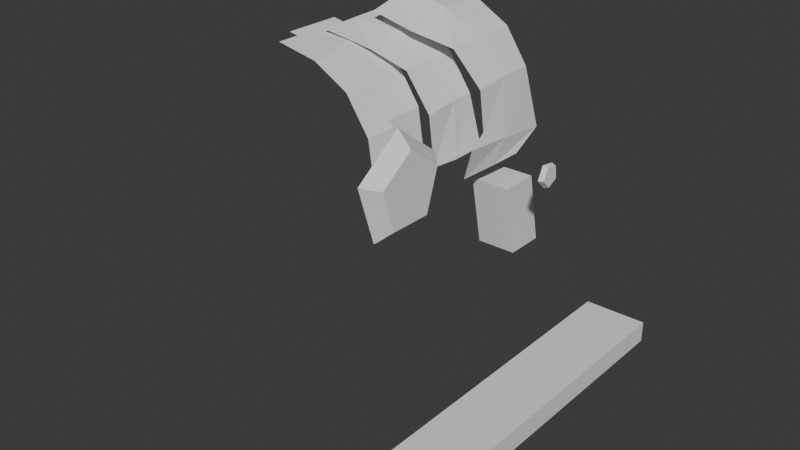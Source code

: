 # Source: Blockings.blend  (saved by Blender 4.0.36; exported with 4.5.12 LTS)
import bpy
from mathutils import Matrix  # noqa: F401  (used for matrix-valued properties, if any)

bpy.ops.wm.read_factory_settings(use_empty=True)
scene = bpy.context.scene
scene.name = 'Scene'

# ---- collections
col_chest = bpy.data.collections.new('Chest'); scene.collection.children.link(col_chest)
col_paddings = bpy.data.collections.new('Paddings'); col_chest.children.link(col_paddings)
col_keyhole = bpy.data.collections.new('Keyhole'); col_chest.children.link(col_keyhole)
col_refs = bpy.data.collections.new('Refs'); scene.collection.children.link(col_refs)

# ---- world
world_world = bpy.data.worlds.new('World'); scene.world = world_world
world_world.use_nodes = True; world_world.node_tree.nodes.clear()
_N = world_world.node_tree.nodes; _L = world_world.node_tree.links
n0 = _N.new('ShaderNodeOutputWorld'); n0.name = 'World Output'; n0.location = (300, 300)
n1 = _N.new('ShaderNodeBackground'); n1.name = 'Background'; n1.location = (10, 300)
n1.inputs[0].default_value = (0.05088, 0.05088, 0.05088, 1.0)
_L.new(n1.outputs[0], n0.inputs[0])
n0.is_active_output = True
world_world.color = (0.05088, 0.05088, 0.05088)
world_world.use_sun_shadow = False
world_world.sun_shadow_jitter_overblur = 0.0

# ---- meshes
me_cube = bpy.data.meshes.new('Cube')
me_cube.from_pydata([(-1.0, -1.0, -1.0), (-1.0, -1.0, 1.0), (-1.0, 1.0, -1.0), (-1.0, 1.0, 1.0), (1.0, -1.0, -1.0), (1.0, -1.0, 1.0), (1.0, 1.0, -1.0), (1.0, 1.0, 1.0)], [], [(0, 1, 3, 2), (2, 3, 7, 6), (6, 7, 5, 4), (4, 5, 1, 0), (2, 6, 4, 0), (7, 3, 1, 5)])
_uv = me_cube.uv_layers.new(name='UVMap')
_uv.uv.foreach_set('vector', [0.375, 0.0, 0.625, 0.0, 0.625, 0.25, 0.375, 0.25, 0.375, 0.25, 0.625, 0.25, 0.625, 0.5, 0.375, 0.5, 0.375, 0.5, 0.625, 0.5, 0.625, 0.75, 0.375, 0.75, 0.375, 0.75, 0.625, 0.75, 0.625, 1.0, 0.375, 1.0, 0.125, 0.5, 0.375, 0.5, 0.375, 0.75, 0.125, 0.75, 0.625, 0.5, 0.875, 0.5, 0.875, 0.75, 0.625, 0.75])
me_cube.update()
me_cylinder_003 = bpy.data.meshes.new('Cylinder.003')
me_cylinder_003.from_pydata([(0.0, 1.0, -1.0), (1.266e-08, 1.173, -0.4939), (0.9511, 0.309, -1.0), (1.116, 0.3625, -0.4939), (0.5878, -0.809, -1.0), (0.6896, -0.9491, -0.4939), (-0.5878, -0.809, -1.0), (-0.6896, -0.9491, -0.4939), (-0.9511, 0.309, -1.0), (-1.116, 0.3625, -0.4939)], [], [(0, 1, 3, 2), (2, 3, 5, 4), (4, 5, 7, 6), (3, 1, 9, 7, 5), (6, 7, 9, 8), (8, 9, 1, 0), (0, 2, 4, 6, 8)])
_uv = me_cylinder_003.uv_layers.new(name='UVMap')
_uv.uv.foreach_set('vector', [1.0, 0.5, 1.0, 1.0, 0.8, 1.0, 0.8, 0.5, 0.8, 0.5, 0.8, 1.0, 0.6, 1.0, 0.6, 0.5, 0.6, 0.5, 0.6, 1.0, 0.4, 1.0, 0.4, 0.5, 0.4783, 0.3242, 0.25, 0.49, 0.02175, 0.3242, 0.1089, 0.05584, 0.3911, 0.05584, 0.4, 0.5, 0.4, 1.0, 0.2, 1.0, 0.2, 0.5, 0.2, 0.5, 0.2, 1.0, 2.98e-08, 1.0, 2.98e-08, 0.5, 0.75, 0.49, 0.9783, 0.3242, 0.8911, 0.05584, 0.6089, 0.05584, 0.5217, 0.3242])
me_cylinder_003.update()
me_cylinder_006 = bpy.data.meshes.new('Cylinder.006')
me_cylinder_006.from_pydata([(0.0, 0.2031, 0.9654), (0.3827, 0.2031, 0.89), (0.7071, 0.2031, 0.7071), (0.9239, 0.2031, 0.3839), (1.0, 0.2031, -0.1087), (0.0, -0.1001, 0.9654), (0.3827, -0.1001, 0.89), (0.7071, -0.1001, 0.7071), (0.9239, -0.1001, 0.3839), (1.0, -0.1001, -0.1133)], [], [(3, 8, 9, 4), (2, 7, 8, 3), (1, 6, 7, 2), (0, 5, 6, 1)])
_uv = me_cylinder_006.uv_layers.new(name='UVMap')
_uv.uv.foreach_set('vector', [0.8125, 0.5, 0.8125, 0.754, 0.75, 0.754, 0.75, 0.5, 0.875, 0.5, 0.875, 0.754, 0.8125, 0.754, 0.8125, 0.5, 0.9375, 0.5, 0.9375, 0.754, 0.875, 0.754, 0.875, 0.5, 1.0, 0.5, 1.0, 0.754, 0.9375, 0.754, 0.9375, 0.5])
me_cylinder_006.update()
me_cylinder_007 = bpy.data.meshes.new('Cylinder.007')
me_cylinder_007.from_pydata([(0.0, 0.4337, 0.9654), (0.3827, 0.4337, 0.89), (0.7071, 0.4337, 0.7071), (0.9239, 0.4337, 0.3839), (1.0, 0.4337, -0.1087), (0.0, -0.1001, 0.9654), (0.3827, -0.1001, 0.89), (0.7071, -0.1001, 0.7071), (0.9239, -0.1001, 0.3839), (1.0, -0.1001, -0.1133)], [], [(3, 8, 9, 4), (2, 7, 8, 3), (1, 6, 7, 2), (0, 5, 6, 1)])
_uv = me_cylinder_007.uv_layers.new(name='UVMap')
_uv.uv.foreach_set('vector', [0.8125, 0.5, 0.8125, 0.754, 0.75, 0.754, 0.75, 0.5, 0.875, 0.5, 0.875, 0.754, 0.8125, 0.754, 0.8125, 0.5, 0.9375, 0.5, 0.9375, 0.754, 0.875, 0.754, 0.875, 0.5, 1.0, 0.5, 1.0, 0.754, 0.9375, 0.754, 0.9375, 0.5])
me_cylinder_007.update()
me_cube_001 = bpy.data.meshes.new('Cube.001')
me_cube_001.from_pydata([(-1.0, -0.7901, -1.541), (-1.0, -1.541, 2.127), (-1.0, 1.21, -1.541), (-1.0, 0.4588, 2.127), (1.0, -0.7901, -1.541), (1.0, -1.541, 2.127), (1.0, 1.21, -1.541), (1.0, 0.4588, 2.127)], [], [(0, 1, 3, 2), (2, 3, 7, 6), (6, 7, 5, 4), (4, 5, 1, 0), (2, 6, 4, 0), (7, 3, 1, 5)])
_uv = me_cube_001.uv_layers.new(name='UVMap')
_uv.uv.foreach_set('vector', [0.375, 0.0, 0.625, 0.0, 0.625, 0.25, 0.375, 0.25, 0.375, 0.25, 0.625, 0.25, 0.625, 0.5, 0.375, 0.5, 0.375, 0.5, 0.625, 0.5, 0.625, 0.75, 0.375, 0.75, 0.375, 0.75, 0.625, 0.75, 0.625, 1.0, 0.375, 1.0, 0.125, 0.5, 0.375, 0.5, 0.375, 0.75, 0.125, 0.75, 0.625, 0.5, 0.875, 0.5, 0.875, 0.75, 0.625, 0.75])
me_cube_001.update()
me_cylinder_005 = bpy.data.meshes.new('Cylinder.005')
me_cylinder_005.from_pydata([(1.863e-09, 0.1743, 0.9692), (1.863e-09, -0.5889, 0.9465), (0.3827, 0.1838, 0.8978), (0.3827, -0.4668, 0.8263), (0.7071, 0.1934, 0.7071), (0.7071, -0.3841, 0.685), (0.9239, 0.1927, 0.3851), (0.9239, -0.3582, 0.3463), (1.0, 0.2714, -0.1087), (1.863e-09, -0.1978, 0.9617), (0.3827, -0.1294, 0.8822), (0.7071, -0.06979, 0.7071), (0.9239, -0.02038, 0.3827), (1.0, -0.08315, -0.1133), (0.9595, -0.33, -0.1151)], [], [(9, 1, 3, 10), (10, 3, 5, 11), (11, 5, 7, 12), (12, 7, 14, 13), (6, 12, 13, 8), (4, 11, 12, 6), (2, 10, 11, 4), (0, 9, 10, 2)])
_uv = me_cylinder_005.uv_layers.new(name='UVMap')
_uv.uv.foreach_set('vector', [1.0, 0.754, 1.0, 1.0, 0.9375, 1.0, 0.9375, 0.754, 0.9375, 0.754, 0.9375, 1.0, 0.875, 1.0, 0.875, 0.754, 0.875, 0.754, 0.875, 1.0, 0.8125, 1.0, 0.8125, 0.754, 0.8125, 0.754, 0.8125, 1.0, 0.7833, 1.0, 0.75, 0.754, 0.8125, 0.5, 0.8125, 0.754, 0.75, 0.754, 0.75, 0.5, 0.875, 0.5, 0.875, 0.754, 0.8125, 0.754, 0.8125, 0.5, 0.9375, 0.5, 0.9375, 0.754, 0.875, 0.754, 0.875, 0.5, 1.0, 0.5, 1.0, 0.754, 0.9375, 0.754, 0.9375, 0.5])
me_cylinder_005.update()
me_cylinder_004 = bpy.data.meshes.new('Cylinder.004')
me_cylinder_004.from_pydata([(1.863e-09, 0.2879, 0.9692), (1.863e-09, -0.6396, 0.9123), (0.3827, 0.2974, 0.8978), (0.3827, -0.6189, 0.8125), (0.7071, 0.307, 0.7071), (0.7071, -0.4513, 0.681), (0.9239, 0.3063, 0.3851), (0.9239, -0.3582, 0.3463), (1.0, 0.4164, -0.192), (1.0, -0.556, -0.1144), (1.0, 0.112, -0.3536), (0.9239, -0.5547, -0.3954), (1.863e-09, -0.2, 1.014), (0.3827, -0.1727, 0.9239), (0.7071, -0.06979, 0.7071), (0.9239, -0.02038, 0.3827), (1.0, -0.08493, -0.1429), (0.9613, -0.1897, -0.3806), (0.9595, -0.3438, -0.02225)], [], [(12, 1, 3, 13), (13, 3, 5, 14), (14, 5, 7, 15), (15, 7, 18, 16), (16, 9, 11, 17), (8, 16, 17, 10), (6, 15, 16, 8), (4, 14, 15, 6), (2, 13, 14, 4), (0, 12, 13, 2), (16, 18, 9)])
_uv = me_cylinder_004.uv_layers.new(name='UVMap')
_uv.uv.foreach_set('vector', [1.0, 0.754, 1.0, 1.0, 0.9375, 1.0, 0.9375, 0.754, 0.9375, 0.754, 0.9375, 1.0, 0.875, 1.0, 0.875, 0.754, 0.875, 0.754, 0.875, 1.0, 0.8125, 1.0, 0.8125, 0.754, 0.8125, 0.754, 0.8125, 1.0, 0.7833, 1.0, 0.75, 0.754, 0.75, 0.754, 0.75, 1.0, 0.6875, 1.0, 0.6875, 0.754, 0.75, 0.5, 0.75, 0.754, 0.6875, 0.754, 0.6875, 0.5, 0.8125, 0.5, 0.8125, 0.754, 0.75, 0.754, 0.75, 0.5, 0.875, 0.5, 0.875, 0.754, 0.8125, 0.754, 0.8125, 0.5, 0.9375, 0.5, 0.9375, 0.754, 0.875, 0.754, 0.875, 0.5, 1.0, 0.5, 1.0, 0.754, 0.9375, 0.754, 0.9375, 0.5, 0.75, 0.754, 0.7833, 1.0, 0.75, 1.0])
me_cylinder_004.update()
me_cylinder_001 = bpy.data.meshes.new('Cylinder.001')
me_cylinder_001.from_pydata([(0.0, 1.0, -1.0), (3.455e-08, 1.173, -0.81), (0.9511, 0.309, -1.0), (1.116, 0.3625, -0.81), (0.5878, -0.809, -1.0), (0.6896, -0.9491, -0.81), (-0.5878, -0.809, -1.0), (-0.6896, -0.9491, -0.81), (-0.9511, 0.309, -1.0), (-1.116, 0.3625, -0.81)], [], [(0, 1, 3, 2), (2, 3, 5, 4), (4, 5, 7, 6), (3, 1, 9, 7, 5), (6, 7, 9, 8), (8, 9, 1, 0), (0, 2, 4, 6, 8)])
_uv = me_cylinder_001.uv_layers.new(name='UVMap')
_uv.uv.foreach_set('vector', [1.0, 0.5, 1.0, 1.0, 0.8, 1.0, 0.8, 0.5, 0.8, 0.5, 0.8, 1.0, 0.6, 1.0, 0.6, 0.5, 0.6, 0.5, 0.6, 1.0, 0.4, 1.0, 0.4, 0.5, 0.4783, 0.3242, 0.25, 0.49, 0.02175, 0.3242, 0.1089, 0.05584, 0.3911, 0.05584, 0.4, 0.5, 0.4, 1.0, 0.2, 1.0, 0.2, 0.5, 0.2, 0.5, 0.2, 1.0, 2.98e-08, 1.0, 2.98e-08, 0.5, 0.75, 0.49, 0.9783, 0.3242, 0.8911, 0.05584, 0.6089, 0.05584, 0.5217, 0.3242])
me_cylinder_001.update()
me_cylinder_002 = bpy.data.meshes.new('Cylinder.002')
me_cylinder_002.from_pydata([(0.0, 1.0, -1.0), (3.455e-08, 1.173, -0.81), (0.9511, 0.309, -1.0), (1.116, 0.3625, -0.81), (0.5878, -0.809, -1.0), (0.6896, -0.9491, -0.81), (-0.5878, -0.809, -1.0), (-0.6896, -0.9491, -0.81), (-0.9511, 0.309, -1.0), (-1.116, 0.3625, -0.81)], [], [(0, 1, 3, 2), (2, 3, 5, 4), (4, 5, 7, 6), (3, 1, 9, 7, 5), (6, 7, 9, 8), (8, 9, 1, 0), (0, 2, 4, 6, 8)])
_uv = me_cylinder_002.uv_layers.new(name='UVMap')
_uv.uv.foreach_set('vector', [1.0, 0.5, 1.0, 1.0, 0.8, 1.0, 0.8, 0.5, 0.8, 0.5, 0.8, 1.0, 0.6, 1.0, 0.6, 0.5, 0.6, 0.5, 0.6, 1.0, 0.4, 1.0, 0.4, 0.5, 0.4783, 0.3242, 0.25, 0.49, 0.02175, 0.3242, 0.1089, 0.05584, 0.3911, 0.05584, 0.4, 0.5, 0.4, 1.0, 0.2, 1.0, 0.2, 0.5, 0.2, 0.5, 0.2, 1.0, 2.98e-08, 1.0, 2.98e-08, 0.5, 0.75, 0.49, 0.9783, 0.3242, 0.8911, 0.05584, 0.6089, 0.05584, 0.5217, 0.3242])
me_cylinder_002.update()

# ---- objects
ob_woodenplane = bpy.data.objects.new('WoodenPlane', me_cube)
ob_goldenrivet = bpy.data.objects.new('GoldenRivet', me_cylinder_003)
ob_metalstrap = bpy.data.objects.new('MetalStrap', me_cylinder_006)
ob_woodenlid = bpy.data.objects.new('WoodenLid', me_cylinder_007)
ob_metalleg = bpy.data.objects.new('MetalLeg', me_cube_001)
ob_innerpadding = bpy.data.objects.new('InnerPadding', me_cylinder_005)
ob_toppadding = bpy.data.objects.new('TopPadding', me_cylinder_004)
ob_keyhole = bpy.data.objects.new('Keyhole', me_cylinder_001)
ob_keyholebackframe = bpy.data.objects.new('KeyholeBackframe', me_cylinder_002)
ob_reftop = bpy.data.objects.new('RefTop', None)
ob_reffront = bpy.data.objects.new('RefFront', None)

# ---- transforms, parenting, visibility, modifiers, constraints
ob_woodenplane.location = (2.931, 0.05892, 0.07805)
ob_woodenplane.scale = (0.2877, 1.882, 0.09613)
ob_goldenrivet.location = (2.559, 1.117, 1.745)
ob_goldenrivet.rotation_euler = (1.571, 2.048, 1.571)
ob_goldenrivet.scale = (0.09854, 0.09854, -0.09114)
ob_metalstrap.location = (0.8317, -0.004848, 1.844)
ob_woodenlid.location = (0.6531, 0.2924, 1.82)
ob_metalleg.location = (1.949, 1.493, 1.131)
ob_metalleg.scale = (-0.1857, -0.1857, -0.1857)
ob_innerpadding.location = (0.8317, 1.005, 1.844)
ob_toppadding.location = (0.9981, 1.475, 1.967)
ob_keyhole.location = (1.739, 0.03853, 1.826)
ob_keyhole.rotation_euler = (1.571, 1.26, 1.571)
ob_keyhole.scale = (0.3496, 0.3496, -0.3233)
ob_keyholebackframe.location = (1.615, 0.03895, 1.826)
ob_keyholebackframe.rotation_euler = (1.571, 1.26, 1.571)
ob_keyholebackframe.scale = (0.4171, 0.4171, -0.3858)
ob_reftop.location = (1.44, 0.0, 0.0)
ob_reftop.rotation_euler = (0.0, -0.0, 1.571)
ob_reftop.empty_display_type = 'IMAGE'
ob_reftop.empty_display_size = 5.0
ob_reffront.location = (0.0, 0.0, 2.0)
ob_reffront.rotation_euler = (1.571, 0.0, 1.571)
ob_reffront.empty_display_type = 'IMAGE'
ob_reffront.empty_display_size = 5.0

# ---- collection membership
col_chest.objects.link(ob_woodenplane)
col_chest.objects.link(ob_goldenrivet)
col_chest.objects.link(ob_metalstrap)
col_chest.objects.link(ob_woodenlid)
col_chest.objects.link(ob_metalleg)
col_paddings.objects.link(ob_innerpadding)
col_paddings.objects.link(ob_toppadding)
col_keyhole.objects.link(ob_keyhole)
col_keyhole.objects.link(ob_keyholebackframe)
col_refs.objects.link(ob_reftop)
col_refs.objects.link(ob_reffront)

# ---- scene / render settings (as saved in the file)
scene.frame_start = 1; scene.frame_end = 250; scene.frame_set(1)
scene.render.engine = 'BLENDER_EEVEE_NEXT'
scene.cycles.sampling_pattern = 'TABULATED_SOBOL'
bpy.context.view_layer.update()

# ---- added for rendering (the .blend has no active camera and no usable light): camera, sun
cam_auto = bpy.data.cameras.new('AutoCamera')
cam_auto.lens = 50.0
cam_auto.sensor_width = 36.0
cam_auto.clip_end = 1000.0
ob_auto_camera = bpy.data.objects.new('AutoCamera', cam_auto)
scene.collection.objects.link(ob_auto_camera)
ob_auto_camera.location = (6.98191, -5.99634, 5.51838)
ob_auto_camera.rotation_euler = (1.09748, -7.21219e-08, 0.694738)
scene.camera = ob_auto_camera
light_auto_sun = bpy.data.lights.new('AutoSun', 'SUN')
light_auto_sun.energy = 3.0
light_auto_sun.angle = 0.0523599
ob_auto_sun = bpy.data.objects.new('AutoSun', light_auto_sun)
scene.collection.objects.link(ob_auto_sun)
ob_auto_sun.rotation_euler = (0.872665, 0.174533, 0.523599)
bpy.context.view_layer.update()
